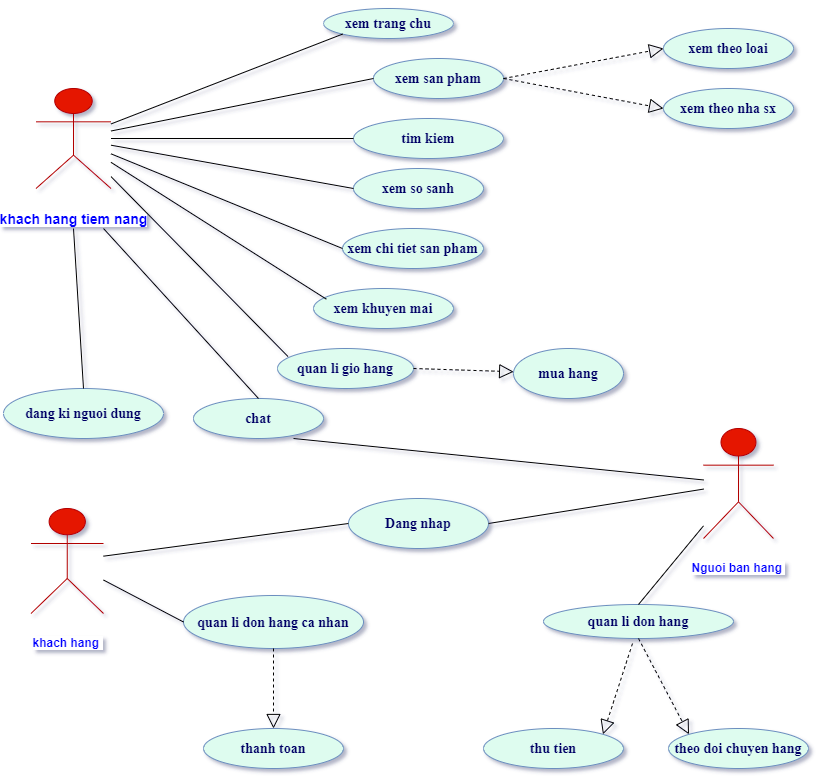

The diagram above was exported from draw.io. Its source (the exported page's mxGraphModel, read from the mxfile embedded in the PNG):
<mxGraphModel dx="824" dy="1596" grid="1" gridSize="10" guides="1" tooltips="1" connect="1" arrows="1" fold="1" page="1" pageScale="1" pageWidth="827" pageHeight="1169" math="0" shadow="0">
  <root>
    <mxCell id="0" />
    <mxCell id="1" parent="0" />
    <object label="&lt;h4&gt;&lt;font color=&quot;#0000ff&quot; size=&quot;1&quot;&gt;&lt;span style=&quot;background-color: rgb(255 , 255 , 255) ; font-size: 14px&quot;&gt;khach hang tiem nang&lt;/span&gt;&lt;/font&gt;&lt;/h4&gt;" id="cxTBtZs_e4obxWusQQL7-5">
      <mxCell style="shape=umlActor;verticalLabelPosition=bottom;verticalAlign=top;html=1;outlineConnect=0;fillColor=#e51400;strokeColor=#B20000;fontColor=#ffffff;" vertex="1" parent="1">
        <mxGeometry x="42.5" y="60" width="75" height="100" as="geometry" />
      </mxCell>
    </object>
    <mxCell id="cxTBtZs_e4obxWusQQL7-22" value="&lt;h4&gt;&lt;font color=&quot;#000066&quot; face=&quot;Times New Roman&quot; style=&quot;font-size: 14px&quot;&gt;xem trang chu&lt;/font&gt;&lt;/h4&gt;" style="ellipse;whiteSpace=wrap;html=1;strokeColor=#6c8ebf;fillColor=#DEFCEF;" vertex="1" parent="1">
      <mxGeometry x="330" y="-20" width="130" height="30" as="geometry" />
    </mxCell>
    <mxCell id="cxTBtZs_e4obxWusQQL7-34" value="&lt;h4&gt;&lt;font color=&quot;#000066&quot; face=&quot;Times New Roman&quot; style=&quot;font-size: 14px&quot;&gt;xem san pham&lt;/font&gt;&lt;/h4&gt;" style="ellipse;whiteSpace=wrap;html=1;strokeColor=#6c8ebf;fillColor=#DEFCEF;" vertex="1" parent="1">
      <mxGeometry x="380" y="30" width="130" height="40" as="geometry" />
    </mxCell>
    <mxCell id="cxTBtZs_e4obxWusQQL7-35" value="&lt;h4&gt;&lt;font color=&quot;#000066&quot; face=&quot;Times New Roman&quot;&gt;&lt;span style=&quot;font-size: 14px&quot;&gt;tim kiem&lt;/span&gt;&lt;/font&gt;&lt;/h4&gt;" style="ellipse;whiteSpace=wrap;html=1;strokeColor=#6c8ebf;fillColor=#DEFCEF;" vertex="1" parent="1">
      <mxGeometry x="360" y="90" width="150" height="40" as="geometry" />
    </mxCell>
    <mxCell id="cxTBtZs_e4obxWusQQL7-36" value="&lt;h4&gt;&lt;font color=&quot;#000066&quot; face=&quot;Times New Roman&quot;&gt;&lt;span style=&quot;font-size: 14px&quot;&gt;xem so sanh&lt;/span&gt;&lt;/font&gt;&lt;/h4&gt;" style="ellipse;whiteSpace=wrap;html=1;strokeColor=#6c8ebf;fillColor=#DEFCEF;" vertex="1" parent="1">
      <mxGeometry x="360" y="140" width="130" height="40" as="geometry" />
    </mxCell>
    <mxCell id="cxTBtZs_e4obxWusQQL7-37" value="&lt;h4&gt;&lt;font color=&quot;#000066&quot; face=&quot;Times New Roman&quot; style=&quot;font-size: 14px&quot;&gt;xem chi tiet san pham&lt;/font&gt;&lt;/h4&gt;" style="ellipse;whiteSpace=wrap;html=1;strokeColor=#6c8ebf;fillColor=#DEFCEF;" vertex="1" parent="1">
      <mxGeometry x="349" y="200" width="141" height="40" as="geometry" />
    </mxCell>
    <mxCell id="cxTBtZs_e4obxWusQQL7-38" value="&lt;h4&gt;&lt;font color=&quot;#000066&quot; face=&quot;Times New Roman&quot; style=&quot;font-size: 14px&quot;&gt;xem khuyen mai&lt;/font&gt;&lt;/h4&gt;" style="ellipse;whiteSpace=wrap;html=1;strokeColor=#6c8ebf;fillColor=#DEFCEF;" vertex="1" parent="1">
      <mxGeometry x="320" y="260" width="140" height="40" as="geometry" />
    </mxCell>
    <mxCell id="cxTBtZs_e4obxWusQQL7-39" value="&lt;h4&gt;&lt;font color=&quot;#000066&quot; face=&quot;Times New Roman&quot; style=&quot;font-size: 14px&quot;&gt;quan li gio hang&lt;/font&gt;&lt;/h4&gt;" style="ellipse;whiteSpace=wrap;html=1;strokeColor=#6c8ebf;fillColor=#DEFCEF;" vertex="1" parent="1">
      <mxGeometry x="284" y="320" width="136" height="40" as="geometry" />
    </mxCell>
    <mxCell id="cxTBtZs_e4obxWusQQL7-40" value="&lt;h4&gt;&lt;font color=&quot;#000066&quot; face=&quot;Times New Roman&quot;&gt;&lt;span style=&quot;font-size: 14px&quot;&gt;chat&lt;/span&gt;&lt;/font&gt;&lt;/h4&gt;" style="ellipse;whiteSpace=wrap;html=1;strokeColor=#6c8ebf;fillColor=#DEFCEF;" vertex="1" parent="1">
      <mxGeometry x="200" y="370" width="130" height="40" as="geometry" />
    </mxCell>
    <mxCell id="cxTBtZs_e4obxWusQQL7-41" value="&lt;h4&gt;&lt;font color=&quot;#000066&quot; face=&quot;Times New Roman&quot;&gt;&lt;span style=&quot;font-size: 14px&quot;&gt;dang ki nguoi dung&lt;/span&gt;&lt;/font&gt;&lt;/h4&gt;" style="ellipse;whiteSpace=wrap;html=1;strokeColor=#6c8ebf;fillColor=#DEFCEF;" vertex="1" parent="1">
      <mxGeometry x="10" y="360" width="160" height="50" as="geometry" />
    </mxCell>
    <mxCell id="cxTBtZs_e4obxWusQQL7-46" value="" style="endArrow=none;html=1;entryX=0;entryY=1;entryDx=0;entryDy=0;" edge="1" parent="1" source="cxTBtZs_e4obxWusQQL7-5" target="cxTBtZs_e4obxWusQQL7-22">
      <mxGeometry width="50" height="50" relative="1" as="geometry">
        <mxPoint x="100" y="90" as="sourcePoint" />
        <mxPoint x="180" y="50" as="targetPoint" />
      </mxGeometry>
    </mxCell>
    <mxCell id="cxTBtZs_e4obxWusQQL7-47" value="" style="endArrow=none;html=1;entryX=0;entryY=0.5;entryDx=0;entryDy=0;" edge="1" parent="1" source="cxTBtZs_e4obxWusQQL7-5" target="cxTBtZs_e4obxWusQQL7-34">
      <mxGeometry width="50" height="50" relative="1" as="geometry">
        <mxPoint x="100" y="110" as="sourcePoint" />
        <mxPoint x="313.0380592228744" y="35.606601717798185" as="targetPoint" />
      </mxGeometry>
    </mxCell>
    <mxCell id="cxTBtZs_e4obxWusQQL7-48" value="" style="endArrow=none;html=1;entryX=0;entryY=0.5;entryDx=0;entryDy=0;" edge="1" parent="1" source="cxTBtZs_e4obxWusQQL7-5" target="cxTBtZs_e4obxWusQQL7-36">
      <mxGeometry width="50" height="50" relative="1" as="geometry">
        <mxPoint x="100" y="140" as="sourcePoint" />
        <mxPoint x="319.99805922287436" y="89.99660171779819" as="targetPoint" />
      </mxGeometry>
    </mxCell>
    <mxCell id="cxTBtZs_e4obxWusQQL7-50" value="" style="endArrow=none;html=1;entryX=0.077;entryY=0.2;entryDx=0;entryDy=0;entryPerimeter=0;" edge="1" parent="1" source="cxTBtZs_e4obxWusQQL7-5" target="cxTBtZs_e4obxWusQQL7-39">
      <mxGeometry width="50" height="50" relative="1" as="geometry">
        <mxPoint x="100" y="190" as="sourcePoint" />
        <mxPoint x="280" y="290" as="targetPoint" />
      </mxGeometry>
    </mxCell>
    <mxCell id="cxTBtZs_e4obxWusQQL7-51" value="" style="endArrow=none;html=1;entryX=0.092;entryY=0.267;entryDx=0;entryDy=0;entryPerimeter=0;" edge="1" parent="1" source="cxTBtZs_e4obxWusQQL7-5" target="cxTBtZs_e4obxWusQQL7-38">
      <mxGeometry width="50" height="50" relative="1" as="geometry">
        <mxPoint x="80" y="160" as="sourcePoint" />
        <mxPoint x="303.0380592228744" y="215.60660171779818" as="targetPoint" />
      </mxGeometry>
    </mxCell>
    <mxCell id="cxTBtZs_e4obxWusQQL7-52" value="" style="endArrow=none;html=1;entryX=0;entryY=0.5;entryDx=0;entryDy=0;" edge="1" parent="1" source="cxTBtZs_e4obxWusQQL7-5" target="cxTBtZs_e4obxWusQQL7-37">
      <mxGeometry width="50" height="50" relative="1" as="geometry">
        <mxPoint x="100" y="160" as="sourcePoint" />
        <mxPoint x="311.5180592228744" y="155.60660171779818" as="targetPoint" />
      </mxGeometry>
    </mxCell>
    <mxCell id="cxTBtZs_e4obxWusQQL7-53" value="" style="endArrow=none;html=1;entryX=0;entryY=0.5;entryDx=0;entryDy=0;" edge="1" parent="1" source="cxTBtZs_e4obxWusQQL7-5" target="cxTBtZs_e4obxWusQQL7-35">
      <mxGeometry width="50" height="50" relative="1" as="geometry">
        <mxPoint x="100" y="130" as="sourcePoint" />
        <mxPoint x="373.0380592228744" y="95.60660171779818" as="targetPoint" />
      </mxGeometry>
    </mxCell>
    <mxCell id="cxTBtZs_e4obxWusQQL7-61" value="&lt;h4&gt;&lt;font color=&quot;#000066&quot; face=&quot;Times New Roman&quot; style=&quot;font-size: 14px&quot;&gt;xem theo loai&lt;/font&gt;&lt;/h4&gt;" style="ellipse;whiteSpace=wrap;html=1;strokeColor=#6c8ebf;fillColor=#DEFCEF;" vertex="1" parent="1">
      <mxGeometry x="670" width="130" height="40" as="geometry" />
    </mxCell>
    <mxCell id="cxTBtZs_e4obxWusQQL7-62" value="&lt;h4&gt;&lt;font color=&quot;#000066&quot; face=&quot;Times New Roman&quot; style=&quot;font-size: 14px&quot;&gt;xem theo nha sx&lt;/font&gt;&lt;/h4&gt;" style="ellipse;whiteSpace=wrap;html=1;strokeColor=#6c8ebf;fillColor=#DEFCEF;" vertex="1" parent="1">
      <mxGeometry x="670" y="60" width="130" height="40" as="geometry" />
    </mxCell>
    <object label="&lt;h4&gt;&lt;font color=&quot;#0000ff&quot;&gt;&lt;span style=&quot;background-color: rgb(255 , 255 , 255)&quot;&gt;khach hang&amp;nbsp;&lt;/span&gt;&lt;/font&gt;&lt;/h4&gt;" id="cxTBtZs_e4obxWusQQL7-63">
      <mxCell style="shape=umlActor;verticalLabelPosition=bottom;verticalAlign=top;html=1;outlineConnect=0;fillColor=#e51400;strokeColor=#B20000;fontColor=#ffffff;" vertex="1" parent="1">
        <mxGeometry x="37.5" y="480" width="72.5" height="105" as="geometry" />
      </mxCell>
    </object>
    <mxCell id="cxTBtZs_e4obxWusQQL7-64" value="" style="endArrow=none;html=1;entryX=0.5;entryY=0;entryDx=0;entryDy=0;" edge="1" parent="1" target="cxTBtZs_e4obxWusQQL7-40">
      <mxGeometry width="50" height="50" relative="1" as="geometry">
        <mxPoint x="110" y="200" as="sourcePoint" />
        <mxPoint x="244" y="330" as="targetPoint" />
      </mxGeometry>
    </mxCell>
    <mxCell id="cxTBtZs_e4obxWusQQL7-65" value="" style="endArrow=none;html=1;entryX=0.5;entryY=0;entryDx=0;entryDy=0;" edge="1" parent="1" target="cxTBtZs_e4obxWusQQL7-41">
      <mxGeometry width="50" height="50" relative="1" as="geometry">
        <mxPoint x="80" y="200" as="sourcePoint" />
        <mxPoint x="304" y="345" as="targetPoint" />
      </mxGeometry>
    </mxCell>
    <object label="&lt;h4&gt;&lt;font color=&quot;#0000ff&quot;&gt;&lt;span style=&quot;background-color: rgb(255 , 255 , 255)&quot;&gt;Nguoi ban hang&amp;nbsp;&lt;/span&gt;&lt;/font&gt;&lt;/h4&gt;" id="cxTBtZs_e4obxWusQQL7-66">
      <mxCell style="shape=umlActor;verticalLabelPosition=bottom;verticalAlign=top;html=1;outlineConnect=0;fillColor=#e51400;strokeColor=#B20000;fontColor=#ffffff;" vertex="1" parent="1">
        <mxGeometry x="710" y="400" width="70" height="110" as="geometry" />
      </mxCell>
    </object>
    <mxCell id="cxTBtZs_e4obxWusQQL7-67" value="&lt;h4&gt;&lt;font color=&quot;#000066&quot; face=&quot;Times New Roman&quot; style=&quot;font-size: 14px&quot;&gt;Dang nhap&lt;/font&gt;&lt;/h4&gt;" style="ellipse;whiteSpace=wrap;html=1;strokeColor=#6c8ebf;fillColor=#DEFCEF;" vertex="1" parent="1">
      <mxGeometry x="355" y="470" width="140" height="50" as="geometry" />
    </mxCell>
    <mxCell id="cxTBtZs_e4obxWusQQL7-69" value="" style="endArrow=none;html=1;exitX=0.769;exitY=1;exitDx=0;exitDy=0;exitPerimeter=0;" edge="1" parent="1" source="cxTBtZs_e4obxWusQQL7-40" target="cxTBtZs_e4obxWusQQL7-66">
      <mxGeometry width="50" height="50" relative="1" as="geometry">
        <mxPoint x="400" y="390" as="sourcePoint" />
        <mxPoint x="700" y="510" as="targetPoint" />
      </mxGeometry>
    </mxCell>
    <mxCell id="cxTBtZs_e4obxWusQQL7-70" value="" style="endArrow=none;html=1;exitX=1;exitY=0.5;exitDx=0;exitDy=0;" edge="1" parent="1" source="cxTBtZs_e4obxWusQQL7-67" target="cxTBtZs_e4obxWusQQL7-66">
      <mxGeometry width="50" height="50" relative="1" as="geometry">
        <mxPoint x="289.97" y="410" as="sourcePoint" />
        <mxPoint x="710" y="520" as="targetPoint" />
      </mxGeometry>
    </mxCell>
    <mxCell id="cxTBtZs_e4obxWusQQL7-71" value="" style="endArrow=none;html=1;entryX=0;entryY=0.5;entryDx=0;entryDy=0;" edge="1" parent="1" source="cxTBtZs_e4obxWusQQL7-63" target="cxTBtZs_e4obxWusQQL7-67">
      <mxGeometry width="50" height="50" relative="1" as="geometry">
        <mxPoint x="106" y="577.5" as="sourcePoint" />
        <mxPoint x="420" y="562.5" as="targetPoint" />
      </mxGeometry>
    </mxCell>
    <mxCell id="cxTBtZs_e4obxWusQQL7-74" value="&lt;h4&gt;&lt;font color=&quot;#000066&quot; face=&quot;Times New Roman&quot; style=&quot;font-size: 14px&quot;&gt;mua hang&lt;/font&gt;&lt;/h4&gt;" style="ellipse;whiteSpace=wrap;html=1;strokeColor=#6c8ebf;fillColor=#DEFCEF;" vertex="1" parent="1">
      <mxGeometry x="520" y="320" width="110" height="50" as="geometry" />
    </mxCell>
    <mxCell id="cxTBtZs_e4obxWusQQL7-75" value="&lt;h4&gt;&lt;font color=&quot;#000066&quot; face=&quot;Times New Roman&quot; style=&quot;font-size: 14px&quot;&gt;quan li don hang ca nhan&lt;/font&gt;&lt;/h4&gt;" style="ellipse;whiteSpace=wrap;html=1;strokeColor=#6c8ebf;fillColor=#DEFCEF;" vertex="1" parent="1">
      <mxGeometry x="190" y="567" width="180" height="53" as="geometry" />
    </mxCell>
    <mxCell id="cxTBtZs_e4obxWusQQL7-76" value="" style="endArrow=none;html=1;entryX=0;entryY=0.5;entryDx=0;entryDy=0;" edge="1" parent="1" target="cxTBtZs_e4obxWusQQL7-75" source="cxTBtZs_e4obxWusQQL7-63">
      <mxGeometry width="50" height="50" relative="1" as="geometry">
        <mxPoint x="100" y="627.9301075268818" as="sourcePoint" />
        <mxPoint x="390" y="662.5" as="targetPoint" />
      </mxGeometry>
    </mxCell>
    <mxCell id="cxTBtZs_e4obxWusQQL7-78" value="&lt;h4&gt;&lt;font color=&quot;#000066&quot; face=&quot;Times New Roman&quot;&gt;&lt;span style=&quot;font-size: 14px&quot;&gt;thanh toan&lt;/span&gt;&lt;/font&gt;&lt;/h4&gt;" style="ellipse;whiteSpace=wrap;html=1;strokeColor=#6c8ebf;fillColor=#DEFCEF;" vertex="1" parent="1">
      <mxGeometry x="210" y="700" width="140" height="40" as="geometry" />
    </mxCell>
    <mxCell id="cxTBtZs_e4obxWusQQL7-79" value="&lt;h4&gt;&lt;font color=&quot;#000066&quot; face=&quot;Times New Roman&quot; style=&quot;font-size: 14px&quot;&gt;quan li don hang&lt;/font&gt;&lt;/h4&gt;" style="ellipse;whiteSpace=wrap;html=1;strokeColor=#6c8ebf;fillColor=#DEFCEF;" vertex="1" parent="1">
      <mxGeometry x="550" y="576" width="190" height="34" as="geometry" />
    </mxCell>
    <mxCell id="cxTBtZs_e4obxWusQQL7-80" value="" style="endArrow=none;html=1;exitX=0.5;exitY=0;exitDx=0;exitDy=0;" edge="1" parent="1" source="cxTBtZs_e4obxWusQQL7-79" target="cxTBtZs_e4obxWusQQL7-66">
      <mxGeometry width="50" height="50" relative="1" as="geometry">
        <mxPoint x="416.97" y="532.5" as="sourcePoint" />
        <mxPoint x="827" y="585" as="targetPoint" />
      </mxGeometry>
    </mxCell>
    <mxCell id="cxTBtZs_e4obxWusQQL7-81" value="" style="endArrow=block;dashed=1;endFill=0;endSize=12;html=1;entryX=1;entryY=0;entryDx=0;entryDy=0;" edge="1" parent="1" target="cxTBtZs_e4obxWusQQL7-82">
      <mxGeometry width="160" relative="1" as="geometry">
        <mxPoint x="639" y="615" as="sourcePoint" />
        <mxPoint x="570" y="700" as="targetPoint" />
      </mxGeometry>
    </mxCell>
    <mxCell id="cxTBtZs_e4obxWusQQL7-82" value="&lt;h4&gt;&lt;font color=&quot;#000066&quot; face=&quot;Times New Roman&quot;&gt;&lt;span style=&quot;font-size: 14px&quot;&gt;thu tien&lt;/span&gt;&lt;/font&gt;&lt;/h4&gt;" style="ellipse;whiteSpace=wrap;html=1;strokeColor=#6c8ebf;fillColor=#DEFCEF;" vertex="1" parent="1">
      <mxGeometry x="490" y="700" width="140" height="40" as="geometry" />
    </mxCell>
    <mxCell id="cxTBtZs_e4obxWusQQL7-83" value="" style="endArrow=block;dashed=1;endFill=0;endSize=12;html=1;entryX=0;entryY=0;entryDx=0;entryDy=0;" edge="1" parent="1" target="cxTBtZs_e4obxWusQQL7-84">
      <mxGeometry width="160" relative="1" as="geometry">
        <mxPoint x="645" y="610" as="sourcePoint" />
        <mxPoint x="730" y="710" as="targetPoint" />
      </mxGeometry>
    </mxCell>
    <mxCell id="cxTBtZs_e4obxWusQQL7-84" value="&lt;h4&gt;&lt;font color=&quot;#000066&quot; face=&quot;Times New Roman&quot;&gt;&lt;span style=&quot;font-size: 14px&quot;&gt;theo doi chuyen hang&lt;/span&gt;&lt;/font&gt;&lt;/h4&gt;" style="ellipse;whiteSpace=wrap;html=1;strokeColor=#6c8ebf;fillColor=#DEFCEF;" vertex="1" parent="1">
      <mxGeometry x="675" y="700" width="140" height="40" as="geometry" />
    </mxCell>
    <mxCell id="cxTBtZs_e4obxWusQQL7-85" value="" style="endArrow=block;dashed=1;endFill=0;endSize=12;html=1;exitX=0.5;exitY=1;exitDx=0;exitDy=0;" edge="1" parent="1" source="cxTBtZs_e4obxWusQQL7-75" target="cxTBtZs_e4obxWusQQL7-78">
      <mxGeometry width="160" relative="1" as="geometry">
        <mxPoint x="260" y="630" as="sourcePoint" />
        <mxPoint x="329.99747468305844" y="720.8578643762689" as="targetPoint" />
      </mxGeometry>
    </mxCell>
    <mxCell id="cxTBtZs_e4obxWusQQL7-87" value="" style="endArrow=block;dashed=1;endFill=0;endSize=12;html=1;exitX=1;exitY=0.5;exitDx=0;exitDy=0;" edge="1" parent="1" source="cxTBtZs_e4obxWusQQL7-39" target="cxTBtZs_e4obxWusQQL7-74">
      <mxGeometry width="160" relative="1" as="geometry">
        <mxPoint x="679.4200000000001" y="319.99800000000005" as="sourcePoint" />
        <mxPoint x="609.9974746830585" y="410.85786437626894" as="targetPoint" />
      </mxGeometry>
    </mxCell>
    <mxCell id="cxTBtZs_e4obxWusQQL7-88" value="" style="endArrow=block;dashed=1;endFill=0;endSize=12;html=1;exitX=1;exitY=0.5;exitDx=0;exitDy=0;entryX=0;entryY=0.5;entryDx=0;entryDy=0;" edge="1" parent="1" source="cxTBtZs_e4obxWusQQL7-34" target="cxTBtZs_e4obxWusQQL7-61">
      <mxGeometry width="160" relative="1" as="geometry">
        <mxPoint x="529.86" y="40" as="sourcePoint" />
        <mxPoint x="629.9979805829045" y="43.23025743815833" as="targetPoint" />
      </mxGeometry>
    </mxCell>
    <mxCell id="cxTBtZs_e4obxWusQQL7-89" value="" style="endArrow=block;dashed=1;endFill=0;endSize=12;html=1;exitX=1;exitY=0.5;exitDx=0;exitDy=0;entryX=0;entryY=0.5;entryDx=0;entryDy=0;" edge="1" parent="1" source="cxTBtZs_e4obxWusQQL7-34" target="cxTBtZs_e4obxWusQQL7-62">
      <mxGeometry width="160" relative="1" as="geometry">
        <mxPoint x="569.86" y="136.77" as="sourcePoint" />
        <mxPoint x="669.9979805829045" y="140.00025743815834" as="targetPoint" />
      </mxGeometry>
    </mxCell>
  </root>
</mxGraphModel>